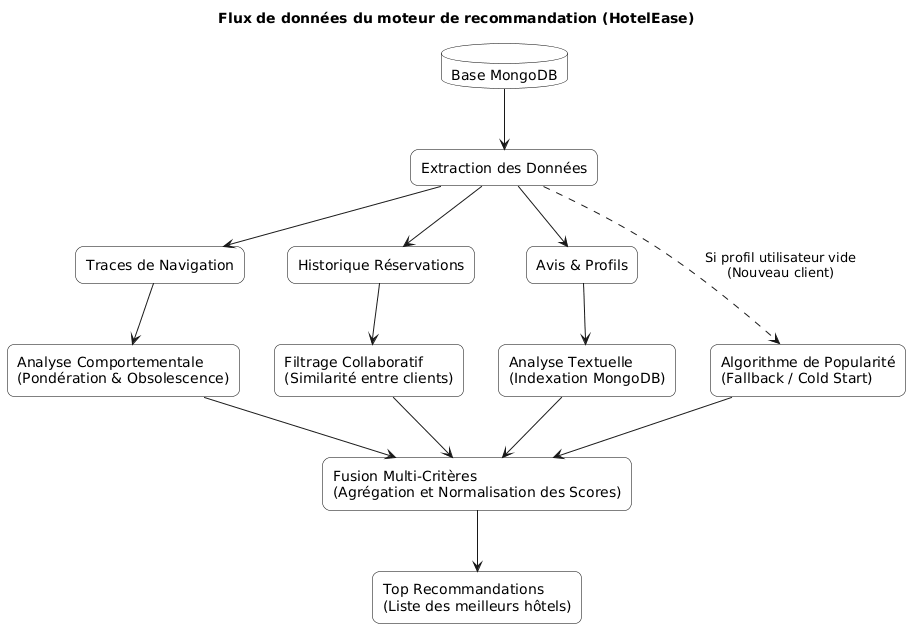

The diagram above was rendered by PlantUML. Its source (embedded in the PNG):
@startuml
skinparam rectangle {
    BackgroundColor White
    BorderColor Black
    roundCorner 15
}
skinparam database {
    BackgroundColor White
    BorderColor Black
}
skinparam monochrome true
skinparam shadowing false

title Flux de données du moteur de recommandation (HotelEase)

database "Base MongoDB" as db

rectangle "Extraction des Données" as extract
rectangle "Traces de Navigation" as traces
rectangle "Historique Réservations" as hist
rectangle "Avis & Profils" as avis

rectangle "Analyse Comportementale\n(Pondération & Obsolescence)" as algo_comportement
rectangle "Filtrage Collaboratif\n(Similarité entre clients)" as algo_collab
rectangle "Analyse Textuelle\n(Indexation MongoDB)" as algo_texte
rectangle "Algorithme de Popularité\n(Fallback / Cold Start)" as algo_pop

rectangle "Fusion Multi-Critères\n(Agrégation et Normalisation des Scores)" as fusion
rectangle "Top Recommandations\n(Liste des meilleurs hôtels)" as resultat

db --> extract
extract --> traces
extract --> hist
extract --> avis

traces --> algo_comportement
hist --> algo_collab
avis --> algo_texte

algo_comportement --> fusion
algo_collab --> fusion
algo_texte --> fusion

extract ...> algo_pop : "Si profil utilisateur vide\n(Nouveau client)"
algo_pop --> fusion

fusion --> resultat
@enduml